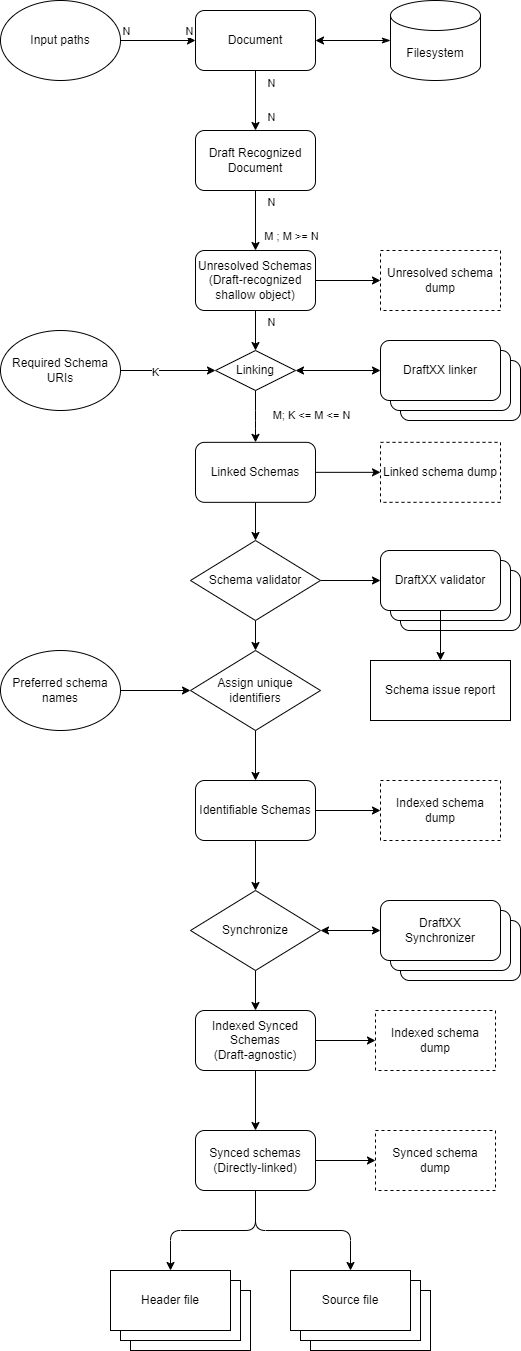

The diagram above was exported from draw.io. Its source (the exported page's mxGraphModel, read from the mxfile embedded in the PNG):
<mxGraphModel dx="1190" dy="967" grid="1" gridSize="10" guides="1" tooltips="1" connect="1" arrows="1" fold="1" page="0" pageScale="1" pageWidth="850" pageHeight="1100" background="#ffffff" math="0" shadow="0">
  <root>
    <mxCell id="0" />
    <mxCell id="1" parent="0" />
    <mxCell id="4" value="" style="edgeStyle=none;html=1;startArrow=none;startFill=0;endArrow=classic;endFill=1;" parent="1" source="2" target="3" edge="1">
      <mxGeometry relative="1" as="geometry" />
    </mxCell>
    <mxCell id="6" value="N" style="edgeLabel;html=1;align=center;verticalAlign=middle;resizable=0;points=[];" parent="4" vertex="1" connectable="0">
      <mxGeometry x="-0.719" y="-2" relative="1" as="geometry">
        <mxPoint x="17" y="4" as="offset" />
      </mxGeometry>
    </mxCell>
    <mxCell id="7" value="N" style="edgeLabel;html=1;align=center;verticalAlign=middle;resizable=0;points=[];" parent="4" vertex="1" connectable="0">
      <mxGeometry x="0.6143" y="-1" relative="1" as="geometry">
        <mxPoint x="16" y="-2" as="offset" />
      </mxGeometry>
    </mxCell>
    <mxCell id="2" value="Document" style="rounded=1;whiteSpace=wrap;html=1;" parent="1" vertex="1">
      <mxGeometry x="365" y="20" width="120" height="60" as="geometry" />
    </mxCell>
    <mxCell id="9" value="" style="edgeStyle=none;html=1;startArrow=none;startFill=0;endArrow=classic;endFill=1;" parent="1" source="3" target="8" edge="1">
      <mxGeometry relative="1" as="geometry" />
    </mxCell>
    <mxCell id="10" value="N" style="edgeLabel;html=1;align=center;verticalAlign=middle;resizable=0;points=[];" parent="9" vertex="1" connectable="0">
      <mxGeometry x="-0.8405" y="1" relative="1" as="geometry">
        <mxPoint x="14" y="6" as="offset" />
      </mxGeometry>
    </mxCell>
    <mxCell id="12" value="M ; M &amp;gt;= N" style="edgeLabel;html=1;align=center;verticalAlign=middle;resizable=0;points=[];" parent="9" vertex="1" connectable="0">
      <mxGeometry x="0.5048" y="-1" relative="1" as="geometry">
        <mxPoint x="36" as="offset" />
      </mxGeometry>
    </mxCell>
    <mxCell id="3" value="Draft Recognized Document" style="rounded=1;whiteSpace=wrap;html=1;" parent="1" vertex="1">
      <mxGeometry x="365" y="140" width="120" height="60" as="geometry" />
    </mxCell>
    <mxCell id="14" style="edgeStyle=none;html=1;exitX=0.5;exitY=1;exitDx=0;exitDy=0;entryX=0.5;entryY=0;entryDx=0;entryDy=0;startArrow=none;startFill=0;endArrow=classic;endFill=1;" parent="1" source="8" target="26" edge="1">
      <mxGeometry relative="1" as="geometry" />
    </mxCell>
    <mxCell id="15" value="N" style="edgeLabel;html=1;align=center;verticalAlign=middle;resizable=0;points=[];" parent="14" vertex="1" connectable="0">
      <mxGeometry x="-0.6905" y="-1" relative="1" as="geometry">
        <mxPoint x="16" y="5" as="offset" />
      </mxGeometry>
    </mxCell>
    <mxCell id="93" style="edgeStyle=none;html=1;exitX=1;exitY=0.5;exitDx=0;exitDy=0;entryX=0;entryY=0.5;entryDx=0;entryDy=0;" edge="1" parent="1" source="8" target="92">
      <mxGeometry relative="1" as="geometry" />
    </mxCell>
    <mxCell id="8" value="Unresolved Schemas&lt;br&gt;(Draft-recognized shallow object)" style="rounded=1;whiteSpace=wrap;html=1;" parent="1" vertex="1">
      <mxGeometry x="365" y="260" width="120" height="60" as="geometry" />
    </mxCell>
    <mxCell id="71" style="edgeStyle=none;html=1;exitX=0.5;exitY=1;exitDx=0;exitDy=0;entryX=0.5;entryY=0;entryDx=0;entryDy=0;" edge="1" parent="1" source="13" target="69">
      <mxGeometry relative="1" as="geometry" />
    </mxCell>
    <mxCell id="91" style="edgeStyle=none;html=1;exitX=1;exitY=0.5;exitDx=0;exitDy=0;entryX=0;entryY=0.5;entryDx=0;entryDy=0;" edge="1" parent="1" source="13" target="90">
      <mxGeometry relative="1" as="geometry" />
    </mxCell>
    <mxCell id="13" value="Linked Schemas" style="rounded=1;whiteSpace=wrap;html=1;" parent="1" vertex="1">
      <mxGeometry x="365" y="451.84000000000003" width="120" height="60" as="geometry" />
    </mxCell>
    <mxCell id="50" style="edgeStyle=orthogonalEdgeStyle;html=1;exitX=0.5;exitY=1;exitDx=0;exitDy=0;entryX=0.5;entryY=0;entryDx=0;entryDy=0;startArrow=none;startFill=0;endArrow=classic;endFill=1;" parent="1" source="17" target="49" edge="1">
      <mxGeometry relative="1" as="geometry" />
    </mxCell>
    <mxCell id="87" style="edgeStyle=none;html=1;exitX=1;exitY=0.5;exitDx=0;exitDy=0;entryX=0;entryY=0.5;entryDx=0;entryDy=0;" edge="1" parent="1" source="17" target="88">
      <mxGeometry relative="1" as="geometry">
        <mxPoint x="550" y="820" as="targetPoint" />
      </mxGeometry>
    </mxCell>
    <mxCell id="17" value="Identifiable Schemas" style="rounded=1;whiteSpace=wrap;html=1;" parent="1" vertex="1">
      <mxGeometry x="365" y="790" width="120" height="60" as="geometry" />
    </mxCell>
    <mxCell id="23" style="edgeStyle=orthogonalEdgeStyle;html=1;exitX=1;exitY=0.5;exitDx=0;exitDy=0;entryX=0;entryY=0.5;entryDx=0;entryDy=0;startArrow=none;startFill=0;endArrow=classic;endFill=1;" parent="1" source="22" target="2" edge="1">
      <mxGeometry relative="1" as="geometry" />
    </mxCell>
    <mxCell id="24" value="N" style="edgeLabel;html=1;align=center;verticalAlign=middle;resizable=0;points=[];" parent="23" vertex="1" connectable="0">
      <mxGeometry x="-0.8692" y="1" relative="1" as="geometry">
        <mxPoint y="-9" as="offset" />
      </mxGeometry>
    </mxCell>
    <mxCell id="25" value="N" style="edgeLabel;html=1;align=center;verticalAlign=middle;resizable=0;points=[];" parent="23" vertex="1" connectable="0">
      <mxGeometry x="0.8171" y="2" relative="1" as="geometry">
        <mxPoint y="-8" as="offset" />
      </mxGeometry>
    </mxCell>
    <mxCell id="22" value="Input paths" style="ellipse;whiteSpace=wrap;html=1;" parent="1" vertex="1">
      <mxGeometry x="170" y="10" width="120" height="80" as="geometry" />
    </mxCell>
    <mxCell id="27" style="edgeStyle=orthogonalEdgeStyle;html=1;exitX=0.5;exitY=1;exitDx=0;exitDy=0;entryX=0.5;entryY=0;entryDx=0;entryDy=0;startArrow=none;startFill=0;endArrow=classic;endFill=1;" parent="1" source="26" target="13" edge="1">
      <mxGeometry relative="1" as="geometry">
        <Array as="points">
          <mxPoint x="425" y="430" />
          <mxPoint x="425" y="430" />
        </Array>
      </mxGeometry>
    </mxCell>
    <mxCell id="29" value="M; K &amp;lt;= M &amp;lt;= N" style="edgeLabel;html=1;align=center;verticalAlign=middle;resizable=0;points=[];" parent="27" vertex="1" connectable="0">
      <mxGeometry x="0.3936" y="-1" relative="1" as="geometry">
        <mxPoint x="56" y="-12" as="offset" />
      </mxGeometry>
    </mxCell>
    <mxCell id="39" style="edgeStyle=orthogonalEdgeStyle;html=1;exitX=1;exitY=0.5;exitDx=0;exitDy=0;startArrow=classic;startFill=1;endArrow=classic;endFill=1;entryX=0;entryY=0.5;entryDx=0;entryDy=0;" parent="1" source="26" target="40" edge="1">
      <mxGeometry relative="1" as="geometry">
        <mxPoint x="550" y="380" as="targetPoint" />
      </mxGeometry>
    </mxCell>
    <mxCell id="26" value="Linking" style="rhombus;whiteSpace=wrap;html=1;" parent="1" vertex="1">
      <mxGeometry x="385" y="360" width="80" height="40" as="geometry" />
    </mxCell>
    <mxCell id="31" style="edgeStyle=orthogonalEdgeStyle;html=1;exitX=1;exitY=0.5;exitDx=0;exitDy=0;entryX=0;entryY=0.5;entryDx=0;entryDy=0;startArrow=none;startFill=0;endArrow=classic;endFill=1;" parent="1" source="30" target="26" edge="1">
      <mxGeometry relative="1" as="geometry" />
    </mxCell>
    <mxCell id="32" value="K" style="edgeLabel;html=1;align=center;verticalAlign=middle;resizable=0;points=[];" parent="31" vertex="1" connectable="0">
      <mxGeometry x="-0.292" y="-1" relative="1" as="geometry">
        <mxPoint as="offset" />
      </mxGeometry>
    </mxCell>
    <mxCell id="30" value="Required Schema URIs" style="ellipse;whiteSpace=wrap;html=1;" parent="1" vertex="1">
      <mxGeometry x="170" y="340" width="120" height="80" as="geometry" />
    </mxCell>
    <mxCell id="36" style="edgeStyle=orthogonalEdgeStyle;html=1;exitX=0.5;exitY=1;exitDx=0;exitDy=0;entryX=0.5;entryY=0;entryDx=0;entryDy=0;startArrow=none;startFill=0;endArrow=classic;endFill=1;" parent="1" source="34" target="17" edge="1">
      <mxGeometry relative="1" as="geometry" />
    </mxCell>
    <mxCell id="34" value="Assign unique identifiers" style="rhombus;whiteSpace=wrap;html=1;" parent="1" vertex="1">
      <mxGeometry x="360" y="660" width="130" height="80" as="geometry" />
    </mxCell>
    <mxCell id="38" style="edgeStyle=orthogonalEdgeStyle;html=1;exitX=1;exitY=0.5;exitDx=0;exitDy=0;entryX=0;entryY=0.5;entryDx=0;entryDy=0;startArrow=none;startFill=0;endArrow=classic;endFill=1;" parent="1" source="37" target="34" edge="1">
      <mxGeometry relative="1" as="geometry" />
    </mxCell>
    <mxCell id="37" value="Preferred schema names" style="ellipse;whiteSpace=wrap;html=1;" parent="1" vertex="1">
      <mxGeometry x="170" y="660" width="120" height="80" as="geometry" />
    </mxCell>
    <mxCell id="43" value="" style="group" parent="1" vertex="1" connectable="0">
      <mxGeometry x="550" y="350" width="140" height="80" as="geometry" />
    </mxCell>
    <mxCell id="42" value="" style="rounded=1;whiteSpace=wrap;html=1;" parent="43" vertex="1">
      <mxGeometry x="20" y="20" width="120" height="60" as="geometry" />
    </mxCell>
    <mxCell id="41" value="" style="rounded=1;whiteSpace=wrap;html=1;" parent="43" vertex="1">
      <mxGeometry x="10" y="10" width="120" height="60" as="geometry" />
    </mxCell>
    <mxCell id="40" value="DraftXX linker" style="rounded=1;whiteSpace=wrap;html=1;" parent="43" vertex="1">
      <mxGeometry width="120" height="60" as="geometry" />
    </mxCell>
    <mxCell id="45" style="edgeStyle=orthogonalEdgeStyle;html=1;exitX=0;exitY=0.5;exitDx=0;exitDy=0;exitPerimeter=0;startArrow=classicThin;startFill=1;endArrow=classic;endFill=1;" parent="1" source="44" target="2" edge="1">
      <mxGeometry relative="1" as="geometry" />
    </mxCell>
    <mxCell id="44" value="Filesystem" style="shape=cylinder3;whiteSpace=wrap;html=1;boundedLbl=1;backgroundOutline=1;size=15;" parent="1" vertex="1">
      <mxGeometry x="560" y="10" width="90" height="80" as="geometry" />
    </mxCell>
    <mxCell id="57" style="edgeStyle=orthogonalEdgeStyle;html=1;exitX=0.5;exitY=1;exitDx=0;exitDy=0;startArrow=none;startFill=0;endArrow=classic;endFill=1;" parent="1" source="47" target="58" edge="1">
      <mxGeometry relative="1" as="geometry">
        <mxPoint x="425.16666666666674" y="1140" as="targetPoint" />
      </mxGeometry>
    </mxCell>
    <mxCell id="86" style="edgeStyle=none;html=1;exitX=1;exitY=0.5;exitDx=0;exitDy=0;entryX=0;entryY=0.5;entryDx=0;entryDy=0;" edge="1" parent="1" source="47" target="85">
      <mxGeometry relative="1" as="geometry" />
    </mxCell>
    <mxCell id="47" value="Indexed Synced Schemas&lt;br&gt;(Draft-agnostic)" style="rounded=1;whiteSpace=wrap;html=1;" parent="1" vertex="1">
      <mxGeometry x="365" y="1020" width="120" height="60" as="geometry" />
    </mxCell>
    <mxCell id="51" style="edgeStyle=orthogonalEdgeStyle;html=1;exitX=0.5;exitY=1;exitDx=0;exitDy=0;entryX=0.5;entryY=0;entryDx=0;entryDy=0;startArrow=none;startFill=0;endArrow=classic;endFill=1;" parent="1" source="49" target="47" edge="1">
      <mxGeometry relative="1" as="geometry" />
    </mxCell>
    <mxCell id="56" style="edgeStyle=orthogonalEdgeStyle;html=1;exitX=1;exitY=0.5;exitDx=0;exitDy=0;entryX=0;entryY=0.5;entryDx=0;entryDy=0;startArrow=classic;startFill=1;endArrow=classic;endFill=1;" parent="1" source="49" target="55" edge="1">
      <mxGeometry relative="1" as="geometry" />
    </mxCell>
    <mxCell id="49" value="Synchronize" style="rhombus;whiteSpace=wrap;html=1;" parent="1" vertex="1">
      <mxGeometry x="360" y="900" width="130" height="80" as="geometry" />
    </mxCell>
    <mxCell id="52" value="" style="group" parent="1" vertex="1" connectable="0">
      <mxGeometry x="550" y="910" width="140" height="80" as="geometry" />
    </mxCell>
    <mxCell id="53" value="" style="rounded=1;whiteSpace=wrap;html=1;" parent="52" vertex="1">
      <mxGeometry x="20" y="20" width="120" height="60" as="geometry" />
    </mxCell>
    <mxCell id="54" value="" style="rounded=1;whiteSpace=wrap;html=1;" parent="52" vertex="1">
      <mxGeometry x="10" y="10" width="120" height="60" as="geometry" />
    </mxCell>
    <mxCell id="55" value="DraftXX&lt;br&gt;Synchronizer" style="rounded=1;whiteSpace=wrap;html=1;" parent="52" vertex="1">
      <mxGeometry width="120" height="60" as="geometry" />
    </mxCell>
    <mxCell id="61" style="edgeStyle=orthogonalEdgeStyle;html=1;exitX=0.5;exitY=1;exitDx=0;exitDy=0;startArrow=none;startFill=0;endArrow=classic;endFill=1;" parent="1" source="58" target="59" edge="1">
      <mxGeometry relative="1" as="geometry" />
    </mxCell>
    <mxCell id="62" style="edgeStyle=orthogonalEdgeStyle;html=1;exitX=0.5;exitY=1;exitDx=0;exitDy=0;entryX=0.5;entryY=0;entryDx=0;entryDy=0;startArrow=none;startFill=0;endArrow=classic;endFill=1;" parent="1" source="58" target="60" edge="1">
      <mxGeometry relative="1" as="geometry" />
    </mxCell>
    <mxCell id="84" style="edgeStyle=none;html=1;exitX=1;exitY=0.5;exitDx=0;exitDy=0;entryX=0;entryY=0.5;entryDx=0;entryDy=0;" edge="1" parent="1" source="58" target="83">
      <mxGeometry relative="1" as="geometry" />
    </mxCell>
    <mxCell id="58" value="Synced schemas&lt;br&gt;(Directly-linked)" style="rounded=1;whiteSpace=wrap;html=1;" parent="1" vertex="1">
      <mxGeometry x="365" y="1140" width="120" height="60" as="geometry" />
    </mxCell>
    <mxCell id="67" value="" style="group" parent="1" vertex="1" connectable="0">
      <mxGeometry x="280" y="1280" width="140" height="80" as="geometry" />
    </mxCell>
    <mxCell id="64" value="Header file" style="rounded=0;whiteSpace=wrap;html=1;" parent="67" vertex="1">
      <mxGeometry x="20" y="20" width="120" height="60" as="geometry" />
    </mxCell>
    <mxCell id="63" value="Header file" style="rounded=0;whiteSpace=wrap;html=1;" parent="67" vertex="1">
      <mxGeometry x="10" y="10" width="120" height="60" as="geometry" />
    </mxCell>
    <mxCell id="59" value="Header file" style="rounded=0;whiteSpace=wrap;html=1;" parent="67" vertex="1">
      <mxGeometry width="120" height="60" as="geometry" />
    </mxCell>
    <mxCell id="68" value="" style="group" parent="1" vertex="1" connectable="0">
      <mxGeometry x="460" y="1280" width="140" height="80" as="geometry" />
    </mxCell>
    <mxCell id="66" value="Source file" style="rounded=0;whiteSpace=wrap;html=1;" parent="68" vertex="1">
      <mxGeometry x="20" y="20" width="120" height="60" as="geometry" />
    </mxCell>
    <mxCell id="65" value="Source file" style="rounded=0;whiteSpace=wrap;html=1;" parent="68" vertex="1">
      <mxGeometry x="10" y="10" width="120" height="60" as="geometry" />
    </mxCell>
    <mxCell id="60" value="Source file" style="rounded=0;whiteSpace=wrap;html=1;" parent="68" vertex="1">
      <mxGeometry width="120" height="60" as="geometry" />
    </mxCell>
    <mxCell id="70" style="edgeStyle=none;html=1;exitX=0.5;exitY=1;exitDx=0;exitDy=0;entryX=0.5;entryY=0;entryDx=0;entryDy=0;" edge="1" parent="1" source="69" target="34">
      <mxGeometry relative="1" as="geometry" />
    </mxCell>
    <mxCell id="72" style="edgeStyle=none;html=1;exitX=1;exitY=0.5;exitDx=0;exitDy=0;entryX=0;entryY=0.5;entryDx=0;entryDy=0;" edge="1" parent="1" source="69" target="76">
      <mxGeometry relative="1" as="geometry">
        <mxPoint x="550" y="590" as="targetPoint" />
      </mxGeometry>
    </mxCell>
    <mxCell id="69" value="Schema validator" style="rhombus;whiteSpace=wrap;html=1;" vertex="1" parent="1">
      <mxGeometry x="360" y="550" width="130" height="80" as="geometry" />
    </mxCell>
    <mxCell id="73" value="" style="group" vertex="1" connectable="0" parent="1">
      <mxGeometry x="550" y="560" width="140" height="80" as="geometry" />
    </mxCell>
    <mxCell id="74" value="" style="rounded=1;whiteSpace=wrap;html=1;" vertex="1" parent="73">
      <mxGeometry x="20" y="20" width="120" height="60" as="geometry" />
    </mxCell>
    <mxCell id="75" value="" style="rounded=1;whiteSpace=wrap;html=1;" vertex="1" parent="73">
      <mxGeometry x="10" y="10" width="120" height="60" as="geometry" />
    </mxCell>
    <mxCell id="76" value="DraftXX validator" style="rounded=1;whiteSpace=wrap;html=1;" vertex="1" parent="73">
      <mxGeometry width="120" height="60" as="geometry" />
    </mxCell>
    <mxCell id="78" style="edgeStyle=none;html=1;exitX=0.5;exitY=1;exitDx=0;exitDy=0;entryX=0.5;entryY=0;entryDx=0;entryDy=0;" edge="1" parent="1" source="76" target="79">
      <mxGeometry relative="1" as="geometry">
        <mxPoint x="620" y="690" as="targetPoint" />
      </mxGeometry>
    </mxCell>
    <mxCell id="79" value="Schema issue report" style="rounded=0;whiteSpace=wrap;html=1;" vertex="1" parent="1">
      <mxGeometry x="540" y="670" width="140" height="60" as="geometry" />
    </mxCell>
    <mxCell id="83" value="Synced schema dump" style="rounded=0;whiteSpace=wrap;html=1;dashed=1;" vertex="1" parent="1">
      <mxGeometry x="545" y="1140" width="120" height="60" as="geometry" />
    </mxCell>
    <mxCell id="85" value="Indexed schema dump" style="rounded=0;whiteSpace=wrap;html=1;dashed=1;" vertex="1" parent="1">
      <mxGeometry x="545" y="1020" width="120" height="60" as="geometry" />
    </mxCell>
    <mxCell id="88" value="Indexed schema dump" style="rounded=0;whiteSpace=wrap;html=1;dashed=1;" vertex="1" parent="1">
      <mxGeometry x="550" y="790" width="120" height="60" as="geometry" />
    </mxCell>
    <mxCell id="90" value="Linked schema dump" style="rounded=0;whiteSpace=wrap;html=1;dashed=1;" vertex="1" parent="1">
      <mxGeometry x="550" y="451.84" width="120" height="60" as="geometry" />
    </mxCell>
    <mxCell id="92" value="Unresolved schema dump" style="rounded=0;whiteSpace=wrap;html=1;dashed=1;" vertex="1" parent="1">
      <mxGeometry x="550" y="260" width="120" height="60" as="geometry" />
    </mxCell>
  </root>
</mxGraphModel>